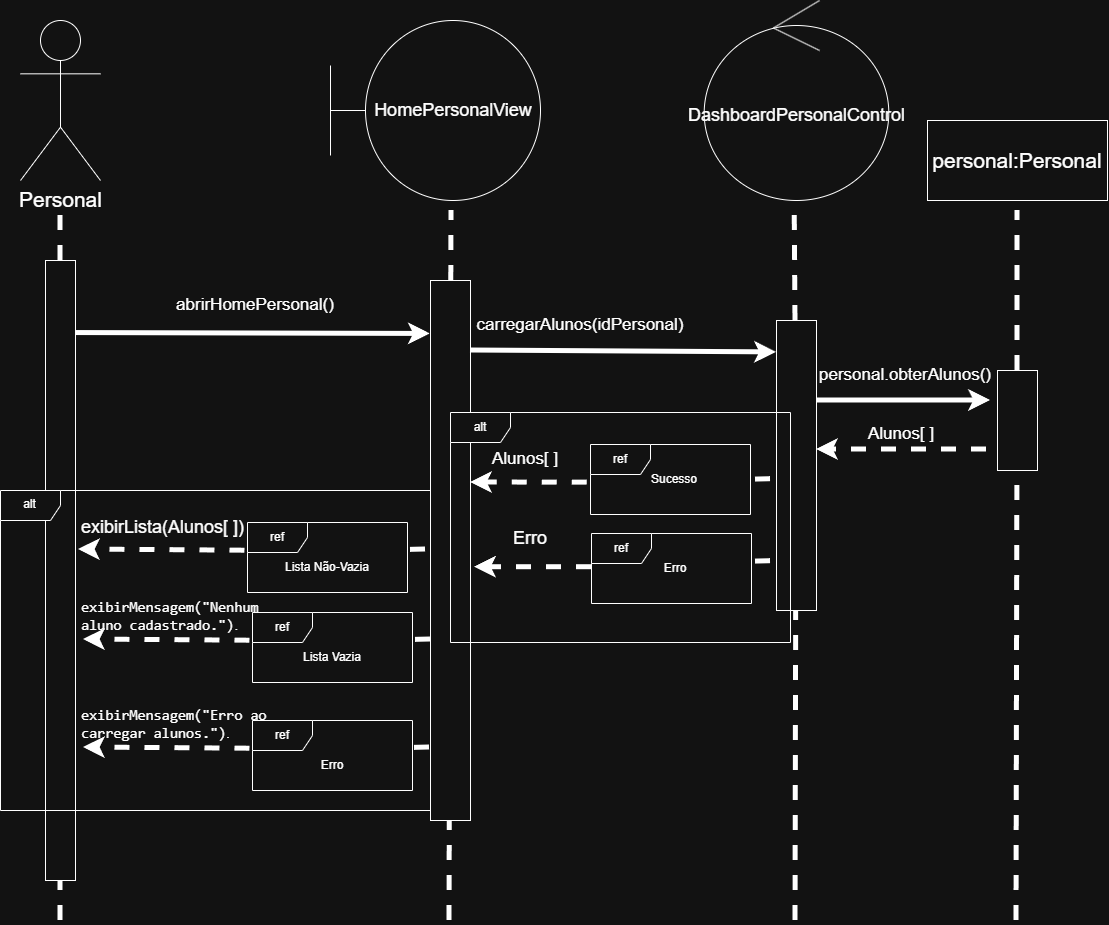

The diagram above was exported from draw.io. Its source (the exported page's mxGraphModel, read from the mxfile embedded in the PNG):
<mxGraphModel dx="1898" dy="998" grid="1" gridSize="10" guides="1" tooltips="1" connect="1" arrows="1" fold="1" page="1" pageScale="1" pageWidth="850" pageHeight="1100" math="0" shadow="0">
  <root>
    <mxCell id="0" />
    <mxCell id="1" parent="0" />
    <mxCell id="fFuJ8Bx9HMLBXtpydAwy-2" parent="1" style="shape=umlBoundary;whiteSpace=wrap;html=1;" value="&lt;font style=&quot;font-size: 18px;&quot;&gt;HomePersonalView&lt;/font&gt;" vertex="1">
      <mxGeometry height="180" width="210" x="330" y="60" as="geometry" />
    </mxCell>
    <mxCell id="fFuJ8Bx9HMLBXtpydAwy-3" parent="1" style="ellipse;shape=umlControl;whiteSpace=wrap;html=1;fontSize=21;" value="&lt;font style=&quot;font-size: 18px;&quot;&gt;DashboardPersonalControl&lt;/font&gt;" vertex="1">
      <mxGeometry height="200" width="184.62" x="703.69" y="40" as="geometry" />
    </mxCell>
    <mxCell id="fFuJ8Bx9HMLBXtpydAwy-4" edge="1" parent="1" source="fFuJ8Bx9HMLBXtpydAwy-11" style="endArrow=none;dashed=1;html=1;rounded=0;strokeWidth=5;" value="">
      <mxGeometry height="50" relative="1" width="50" as="geometry">
        <mxPoint x="59" y="750" as="sourcePoint" />
        <mxPoint x="60" y="250" as="targetPoint" />
      </mxGeometry>
    </mxCell>
    <mxCell id="fFuJ8Bx9HMLBXtpydAwy-5" edge="1" parent="1" source="fFuJ8Bx9HMLBXtpydAwy-14" style="endArrow=none;dashed=1;html=1;rounded=0;strokeWidth=5;" value="">
      <mxGeometry height="50" relative="1" width="50" as="geometry">
        <mxPoint x="449" y="750" as="sourcePoint" />
        <mxPoint x="451" y="250" as="targetPoint" />
      </mxGeometry>
    </mxCell>
    <mxCell id="fFuJ8Bx9HMLBXtpydAwy-7" edge="1" parent="1" source="fFuJ8Bx9HMLBXtpydAwy-18" style="endArrow=none;dashed=1;html=1;rounded=0;strokeWidth=5;entryX=0.49;entryY=1.005;entryDx=0;entryDy=0;entryPerimeter=0;" target="fFuJ8Bx9HMLBXtpydAwy-3" value="">
      <mxGeometry height="50" relative="1" width="50" as="geometry">
        <mxPoint x="795" y="750" as="sourcePoint" />
        <mxPoint x="795" y="270" as="targetPoint" />
      </mxGeometry>
    </mxCell>
    <mxCell id="fFuJ8Bx9HMLBXtpydAwy-9" edge="1" parent="1" source="fFuJ8Bx9HMLBXtpydAwy-11" style="endArrow=classic;html=1;rounded=0;strokeWidth=5;exitX=0.937;exitY=0.117;exitDx=0;exitDy=0;exitPerimeter=0;entryX=-0.004;entryY=0.099;entryDx=0;entryDy=0;entryPerimeter=0;" target="fFuJ8Bx9HMLBXtpydAwy-14" value="">
      <mxGeometry height="50" relative="1" width="50" as="geometry">
        <mxPoint x="260" y="350" as="sourcePoint" />
        <mxPoint x="429" y="350" as="targetPoint" />
      </mxGeometry>
    </mxCell>
    <mxCell id="fFuJ8Bx9HMLBXtpydAwy-10" edge="1" parent="1" style="endArrow=none;dashed=1;html=1;rounded=0;strokeWidth=5;" target="fFuJ8Bx9HMLBXtpydAwy-11" value="">
      <mxGeometry height="50" relative="1" width="50" as="geometry">
        <mxPoint x="60" y="960" as="sourcePoint" />
        <mxPoint x="59" y="270" as="targetPoint" />
      </mxGeometry>
    </mxCell>
    <mxCell id="fFuJ8Bx9HMLBXtpydAwy-11" parent="1" style="rounded=0;whiteSpace=wrap;html=1;" value="" vertex="1">
      <mxGeometry height="620" width="30" x="45" y="300" as="geometry" />
    </mxCell>
    <mxCell id="fFuJ8Bx9HMLBXtpydAwy-12" parent="1" style="text;html=1;whiteSpace=wrap;strokeColor=none;fillColor=none;align=center;verticalAlign=middle;rounded=0;" value="&lt;span style=&quot;font-size: 17px;&quot;&gt;abrirHomePersonal()&lt;/span&gt;" vertex="1">
      <mxGeometry height="30" width="150" x="180" y="330" as="geometry" />
    </mxCell>
    <mxCell id="fFuJ8Bx9HMLBXtpydAwy-13" edge="1" parent="1" style="endArrow=none;dashed=1;html=1;rounded=0;strokeWidth=5;" target="fFuJ8Bx9HMLBXtpydAwy-14" value="">
      <mxGeometry height="50" relative="1" width="50" as="geometry">
        <mxPoint x="449" y="960" as="sourcePoint" />
        <mxPoint x="449" y="270" as="targetPoint" />
      </mxGeometry>
    </mxCell>
    <mxCell id="fFuJ8Bx9HMLBXtpydAwy-14" parent="1" style="rounded=0;whiteSpace=wrap;html=1;" value="" vertex="1">
      <mxGeometry height="540" width="40" x="430" y="320" as="geometry" />
    </mxCell>
    <mxCell id="fFuJ8Bx9HMLBXtpydAwy-15" parent="1" style="rounded=0;whiteSpace=wrap;html=1;" value="&lt;font style=&quot;font-size: 21px;&quot;&gt;personal:Personal&lt;/font&gt;" vertex="1">
      <mxGeometry height="80" width="180" x="927" y="160" as="geometry" />
    </mxCell>
    <mxCell id="fFuJ8Bx9HMLBXtpydAwy-16" edge="1" parent="1" style="endArrow=classic;html=1;rounded=0;strokeWidth=5;entryX=0;entryY=0.11;entryDx=0;entryDy=0;entryPerimeter=0;" target="fFuJ8Bx9HMLBXtpydAwy-18" value="">
      <mxGeometry height="50" relative="1" width="50" as="geometry">
        <mxPoint x="470" y="390" as="sourcePoint" />
        <mxPoint x="640" y="390" as="targetPoint" />
      </mxGeometry>
    </mxCell>
    <mxCell id="fFuJ8Bx9HMLBXtpydAwy-17" edge="1" parent="1" style="endArrow=none;dashed=1;html=1;rounded=0;strokeWidth=5;" target="fFuJ8Bx9HMLBXtpydAwy-18" value="">
      <mxGeometry height="50" relative="1" width="50" as="geometry">
        <mxPoint x="795" y="960" as="sourcePoint" />
        <mxPoint x="795" y="270" as="targetPoint" />
      </mxGeometry>
    </mxCell>
    <mxCell id="fFuJ8Bx9HMLBXtpydAwy-18" parent="1" style="rounded=0;whiteSpace=wrap;html=1;" value="" vertex="1">
      <mxGeometry height="290" width="40" x="776" y="360" as="geometry" />
    </mxCell>
    <mxCell id="fFuJ8Bx9HMLBXtpydAwy-19" parent="1" style="text;html=1;whiteSpace=wrap;strokeColor=none;fillColor=none;align=center;verticalAlign=middle;rounded=0;" value="&lt;span style=&quot;font-size: 17px;&quot;&gt;carregarAlunos(idPersonal)&lt;/span&gt;" vertex="1">
      <mxGeometry height="30" width="60" x="550" y="350" as="geometry" />
    </mxCell>
    <mxCell id="fFuJ8Bx9HMLBXtpydAwy-20" edge="1" parent="1" source="fFuJ8Bx9HMLBXtpydAwy-23" style="endArrow=none;dashed=1;html=1;rounded=0;strokeWidth=5;" value="">
      <mxGeometry height="50" relative="1" width="50" as="geometry">
        <mxPoint x="1016.23" y="750" as="sourcePoint" />
        <mxPoint x="1017" y="250" as="targetPoint" />
      </mxGeometry>
    </mxCell>
    <mxCell id="fFuJ8Bx9HMLBXtpydAwy-21" edge="1" parent="1" style="endArrow=classic;html=1;rounded=0;strokeWidth=5;" value="">
      <mxGeometry height="50" relative="1" width="50" as="geometry">
        <mxPoint x="816" y="440" as="sourcePoint" />
        <mxPoint x="990" y="440" as="targetPoint" />
      </mxGeometry>
    </mxCell>
    <mxCell id="fFuJ8Bx9HMLBXtpydAwy-22" edge="1" parent="1" style="endArrow=none;dashed=1;html=1;rounded=0;strokeWidth=5;" target="fFuJ8Bx9HMLBXtpydAwy-23" value="">
      <mxGeometry height="50" relative="1" width="50" as="geometry">
        <mxPoint x="1016" y="960" as="sourcePoint" />
        <mxPoint x="1016.23" y="270" as="targetPoint" />
      </mxGeometry>
    </mxCell>
    <mxCell id="fFuJ8Bx9HMLBXtpydAwy-23" parent="1" style="rounded=0;whiteSpace=wrap;html=1;" value="" vertex="1">
      <mxGeometry height="100" width="40" x="997" y="410" as="geometry" />
    </mxCell>
    <mxCell id="fFuJ8Bx9HMLBXtpydAwy-24" parent="1" style="text;html=1;whiteSpace=wrap;strokeColor=none;fillColor=none;align=center;verticalAlign=middle;rounded=0;" value="&lt;font style=&quot;font-size: 17px;&quot;&gt;personal.obterAlunos()&lt;/font&gt;" vertex="1">
      <mxGeometry height="30" width="110" x="850" y="400" as="geometry" />
    </mxCell>
    <mxCell id="fFuJ8Bx9HMLBXtpydAwy-25" edge="1" parent="1" style="endArrow=classic;html=1;rounded=0;strokeWidth=5;dashed=1;" value="">
      <mxGeometry height="50" relative="1" width="50" as="geometry">
        <mxPoint x="986" y="489" as="sourcePoint" />
        <mxPoint x="816" y="489" as="targetPoint" />
      </mxGeometry>
    </mxCell>
    <mxCell id="fFuJ8Bx9HMLBXtpydAwy-26" parent="1" style="text;html=1;whiteSpace=wrap;strokeColor=none;fillColor=none;align=center;verticalAlign=middle;rounded=0;" value="&lt;span style=&quot;font-size: 17px;&quot;&gt;Alunos[ ]&lt;/span&gt;" vertex="1">
      <mxGeometry height="30" width="110" x="846" y="459" as="geometry" />
    </mxCell>
    <mxCell id="fFuJ8Bx9HMLBXtpydAwy-33" parent="1" style="shape=umlActor;verticalLabelPosition=bottom;verticalAlign=top;html=1;" value="&lt;font style=&quot;font-size: 21px;&quot;&gt;Personal&lt;/font&gt;" vertex="1">
      <mxGeometry height="160" width="80" x="20" y="60" as="geometry" />
    </mxCell>
    <mxCell id="fFuJ8Bx9HMLBXtpydAwy-35" edge="1" parent="1" source="ydsaOknaWdI1-_NsHdEy-23" style="endArrow=classic;html=1;rounded=0;strokeWidth=5;dashed=1;exitX=-0.02;exitY=0.545;exitDx=0;exitDy=0;exitPerimeter=0;" value="">
      <mxGeometry height="50" relative="1" width="50" as="geometry">
        <mxPoint x="560" y="522" as="sourcePoint" />
        <mxPoint x="470" y="522" as="targetPoint" />
      </mxGeometry>
    </mxCell>
    <mxCell id="fFuJ8Bx9HMLBXtpydAwy-36" parent="1" style="text;html=1;whiteSpace=wrap;strokeColor=none;fillColor=none;align=center;verticalAlign=middle;rounded=0;" value="&lt;span style=&quot;font-size: 17px;&quot;&gt;Alunos[ ]&lt;/span&gt;" vertex="1">
      <mxGeometry height="30" width="110" x="470" y="484" as="geometry" />
    </mxCell>
    <mxCell id="fFuJ8Bx9HMLBXtpydAwy-37" edge="1" parent="1" style="endArrow=classic;html=1;rounded=0;strokeWidth=5;dashed=1;exitX=-0.016;exitY=0.403;exitDx=0;exitDy=0;exitPerimeter=0;" value="">
      <mxGeometry height="50" relative="1" width="50" as="geometry">
        <mxPoint x="244.43999999999983" y="590.2099999999999" as="sourcePoint" />
        <mxPoint x="78" y="589" as="targetPoint" />
      </mxGeometry>
    </mxCell>
    <mxCell id="fFuJ8Bx9HMLBXtpydAwy-38" parent="1" style="text;whiteSpace=wrap;html=1;" value="&lt;font style=&quot;font-size: 18px;&quot;&gt;exibirLista(Alunos[ ])&lt;/font&gt;" vertex="1">
      <mxGeometry height="40" width="210" x="79" y="550" as="geometry" />
    </mxCell>
    <mxCell id="ydsaOknaWdI1-_NsHdEy-5" parent="1" style="shape=umlFrame;whiteSpace=wrap;html=1;pointerEvents=0;" value="&lt;font&gt;ref&lt;/font&gt;" vertex="1">
      <mxGeometry height="70" width="160" x="247" y="562" as="geometry" />
    </mxCell>
    <mxCell id="ydsaOknaWdI1-_NsHdEy-6" parent="1" style="text;html=1;whiteSpace=wrap;strokeColor=none;fillColor=none;align=center;verticalAlign=middle;rounded=0;" value="Lista Não-Vazia" vertex="1">
      <mxGeometry height="30" width="100" x="277" y="592" as="geometry" />
    </mxCell>
    <mxCell id="ydsaOknaWdI1-_NsHdEy-10" edge="1" parent="1" style="endArrow=none;html=1;rounded=0;strokeWidth=5;dashed=1;exitX=-0.016;exitY=0.403;exitDx=0;exitDy=0;exitPerimeter=0;endFill=0;" value="">
      <mxGeometry height="50" relative="1" width="50" as="geometry">
        <mxPoint x="425" y="589" as="sourcePoint" />
        <mxPoint x="405" y="589.48" as="targetPoint" />
      </mxGeometry>
    </mxCell>
    <mxCell id="ydsaOknaWdI1-_NsHdEy-11" edge="1" parent="1" style="endArrow=classic;html=1;rounded=0;strokeWidth=5;dashed=1;exitX=-0.016;exitY=0.403;exitDx=0;exitDy=0;exitPerimeter=0;" value="">
      <mxGeometry height="50" relative="1" width="50" as="geometry">
        <mxPoint x="249.43999999999983" y="680.2099999999999" as="sourcePoint" />
        <mxPoint x="83" y="679" as="targetPoint" />
      </mxGeometry>
    </mxCell>
    <mxCell id="ydsaOknaWdI1-_NsHdEy-12" parent="1" style="text;whiteSpace=wrap;html=1;" value="&lt;span id=&quot;docs-internal-guid-8c4edff4-7fff-074f-cda9-c84b2bbcb97d&quot;&gt;&lt;font style=&quot;color: light-dark(rgb(0, 0, 0), rgb(255, 255, 255));&quot;&gt;&lt;span style=&quot;font-size: 11pt; font-family: &amp;quot;Roboto Mono&amp;quot;, monospace; background-color: transparent; font-variant: normal; vertical-align: baseline; white-space: pre-wrap;&quot;&gt;exibirMensagem(&quot;Nenhum aluno cadastrado.&quot;)&lt;/span&gt;&lt;span style=&quot;font-size: 11pt; font-family: Arial, sans-serif; background-color: transparent; font-variant: normal; vertical-align: baseline; white-space: pre-wrap;&quot;&gt;.&lt;/span&gt;&lt;/font&gt;&lt;/span&gt;" vertex="1">
      <mxGeometry height="40" width="210" x="79" y="632" as="geometry" />
    </mxCell>
    <mxCell id="ydsaOknaWdI1-_NsHdEy-13" parent="1" style="shape=umlFrame;whiteSpace=wrap;html=1;pointerEvents=0;" value="&lt;font&gt;ref&lt;/font&gt;" vertex="1">
      <mxGeometry height="70" width="160" x="252" y="652" as="geometry" />
    </mxCell>
    <mxCell id="ydsaOknaWdI1-_NsHdEy-14" parent="1" style="text;html=1;whiteSpace=wrap;strokeColor=none;fillColor=none;align=center;verticalAlign=middle;rounded=0;" value="Lista Vazia" vertex="1">
      <mxGeometry height="30" width="100" x="282" y="682" as="geometry" />
    </mxCell>
    <mxCell id="ydsaOknaWdI1-_NsHdEy-15" edge="1" parent="1" style="endArrow=none;html=1;rounded=0;strokeWidth=5;dashed=1;exitX=-0.016;exitY=0.403;exitDx=0;exitDy=0;exitPerimeter=0;endFill=0;" value="">
      <mxGeometry height="50" relative="1" width="50" as="geometry">
        <mxPoint x="430" y="679" as="sourcePoint" />
        <mxPoint x="410" y="679.48" as="targetPoint" />
      </mxGeometry>
    </mxCell>
    <mxCell id="ydsaOknaWdI1-_NsHdEy-16" parent="1" style="shape=umlFrame;whiteSpace=wrap;html=1;pointerEvents=0;" value="&lt;font&gt;alt&lt;/font&gt;" vertex="1">
      <mxGeometry height="320" width="430" y="530" as="geometry" />
    </mxCell>
    <mxCell id="ydsaOknaWdI1-_NsHdEy-17" edge="1" parent="1" style="endArrow=classic;html=1;rounded=0;strokeWidth=5;dashed=1;exitX=-0.016;exitY=0.403;exitDx=0;exitDy=0;exitPerimeter=0;" value="">
      <mxGeometry height="50" relative="1" width="50" as="geometry">
        <mxPoint x="249.43999999999983" y="788.2099999999999" as="sourcePoint" />
        <mxPoint x="83" y="787" as="targetPoint" />
      </mxGeometry>
    </mxCell>
    <mxCell id="ydsaOknaWdI1-_NsHdEy-18" parent="1" style="text;whiteSpace=wrap;html=1;" value="&lt;span id=&quot;docs-internal-guid-8c4edff4-7fff-074f-cda9-c84b2bbcb97d&quot;&gt;&lt;font style=&quot;color: light-dark(rgb(0, 0, 0), rgb(255, 255, 255));&quot;&gt;&lt;span style=&quot;font-size: 11pt; font-family: &amp;quot;Roboto Mono&amp;quot;, monospace; background-color: transparent; font-variant: normal; vertical-align: baseline; white-space: pre-wrap;&quot;&gt;exibirMensagem(&quot;Erro ao carregar alunos.&quot;)&lt;/span&gt;&lt;span style=&quot;font-size: 11pt; font-family: Arial, sans-serif; background-color: transparent; font-variant: normal; vertical-align: baseline; white-space: pre-wrap;&quot;&gt;.&lt;/span&gt;&lt;/font&gt;&lt;/span&gt;" vertex="1">
      <mxGeometry height="40" width="210" x="79" y="740" as="geometry" />
    </mxCell>
    <mxCell id="ydsaOknaWdI1-_NsHdEy-19" parent="1" style="shape=umlFrame;whiteSpace=wrap;html=1;pointerEvents=0;" value="&lt;font&gt;ref&lt;/font&gt;" vertex="1">
      <mxGeometry height="70" width="160" x="252" y="760" as="geometry" />
    </mxCell>
    <mxCell id="ydsaOknaWdI1-_NsHdEy-20" parent="1" style="text;html=1;whiteSpace=wrap;strokeColor=none;fillColor=none;align=center;verticalAlign=middle;rounded=0;" value="Erro" vertex="1">
      <mxGeometry height="30" width="100" x="282" y="790" as="geometry" />
    </mxCell>
    <mxCell id="ydsaOknaWdI1-_NsHdEy-21" edge="1" parent="1" style="endArrow=none;html=1;rounded=0;strokeWidth=5;dashed=1;exitX=-0.016;exitY=0.403;exitDx=0;exitDy=0;exitPerimeter=0;endFill=0;" value="">
      <mxGeometry height="50" relative="1" width="50" as="geometry">
        <mxPoint x="429" y="787" as="sourcePoint" />
        <mxPoint x="409" y="787.48" as="targetPoint" />
      </mxGeometry>
    </mxCell>
    <mxCell id="ydsaOknaWdI1-_NsHdEy-22" parent="1" style="shape=umlFrame;whiteSpace=wrap;html=1;pointerEvents=0;" value="&lt;font&gt;alt&lt;/font&gt;" vertex="1">
      <mxGeometry height="230" width="340" x="450" y="452" as="geometry" />
    </mxCell>
    <mxCell id="ydsaOknaWdI1-_NsHdEy-23" parent="1" style="shape=umlFrame;whiteSpace=wrap;html=1;pointerEvents=0;" value="&lt;font&gt;ref&lt;/font&gt;" vertex="1">
      <mxGeometry height="70" width="160" x="590" y="484" as="geometry" />
    </mxCell>
    <mxCell id="ydsaOknaWdI1-_NsHdEy-24" parent="1" style="text;html=1;whiteSpace=wrap;strokeColor=none;fillColor=none;align=center;verticalAlign=middle;rounded=0;" value="Sucesso" vertex="1">
      <mxGeometry height="30" width="60" x="643.69" y="504" as="geometry" />
    </mxCell>
    <mxCell id="ydsaOknaWdI1-_NsHdEy-27" edge="1" parent="1" style="endArrow=none;html=1;rounded=0;strokeWidth=5;dashed=1;exitX=-0.016;exitY=0.403;exitDx=0;exitDy=0;exitPerimeter=0;endFill=0;" value="">
      <mxGeometry height="50" relative="1" width="50" as="geometry">
        <mxPoint x="770" y="518.71" as="sourcePoint" />
        <mxPoint x="750" y="519.19" as="targetPoint" />
      </mxGeometry>
    </mxCell>
    <mxCell id="ydsaOknaWdI1-_NsHdEy-31" parent="1" style="shape=umlFrame;whiteSpace=wrap;html=1;pointerEvents=0;" value="&lt;font&gt;ref&lt;/font&gt;" vertex="1">
      <mxGeometry height="70" width="160" x="591" y="573" as="geometry" />
    </mxCell>
    <mxCell id="ydsaOknaWdI1-_NsHdEy-32" parent="1" style="text;html=1;whiteSpace=wrap;strokeColor=none;fillColor=none;align=center;verticalAlign=middle;rounded=0;" value="Erro" vertex="1">
      <mxGeometry height="30" width="60" x="644.69" y="593" as="geometry" />
    </mxCell>
    <mxCell id="ydsaOknaWdI1-_NsHdEy-33" edge="1" parent="1" style="endArrow=none;html=1;rounded=0;strokeWidth=5;dashed=1;exitX=-0.016;exitY=0.403;exitDx=0;exitDy=0;exitPerimeter=0;endFill=0;" value="">
      <mxGeometry height="50" relative="1" width="50" as="geometry">
        <mxPoint x="770" y="600.71" as="sourcePoint" />
        <mxPoint x="750" y="601.19" as="targetPoint" />
      </mxGeometry>
    </mxCell>
    <mxCell id="ydsaOknaWdI1-_NsHdEy-34" edge="1" parent="1" style="endArrow=classic;html=1;rounded=0;strokeWidth=5;dashed=1;exitX=-0.02;exitY=0.545;exitDx=0;exitDy=0;exitPerimeter=0;" value="">
      <mxGeometry height="50" relative="1" width="50" as="geometry">
        <mxPoint x="591" y="606.71" as="sourcePoint" />
        <mxPoint x="474" y="606.71" as="targetPoint" />
      </mxGeometry>
    </mxCell>
    <mxCell id="ydsaOknaWdI1-_NsHdEy-35" parent="1" style="text;html=1;whiteSpace=wrap;strokeColor=none;fillColor=none;align=center;verticalAlign=middle;rounded=0;" value="&lt;font style=&quot;font-size: 18px;&quot;&gt;Erro&lt;/font&gt;" vertex="1">
      <mxGeometry height="30" width="60" x="500" y="563" as="geometry" />
    </mxCell>
  </root>
</mxGraphModel>